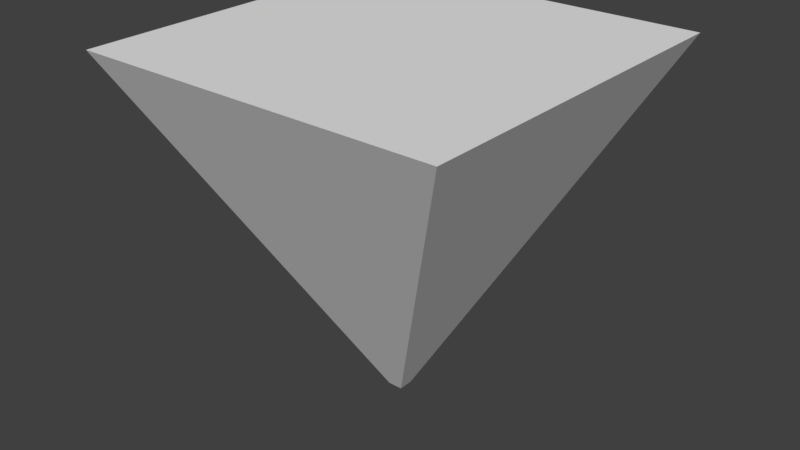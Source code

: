 # Source: markerMesh.blend  (saved by Blender 2.78.0; exported with 4.5.12 LTS)
import bpy
from mathutils import Matrix  # noqa: F401  (used for matrix-valued properties, if any)

bpy.ops.wm.read_factory_settings(use_empty=True)
scene = bpy.context.scene
scene.name = 'Scene'

# ---- collections
col_collection_1 = bpy.data.collections.new('Collection 1'); scene.collection.children.link(col_collection_1)

# ---- materials (node trees are filled in below, after node groups)
mat_material = bpy.data.materials.new('Material')
mat_material.alpha_threshold = 0.0
mat_material.use_transparent_shadow = False
mat_material.roughness = 0.5
mat_material.line_color = (0.0, 0.0, 0.0, 1.0)

# ---- material node trees

# ---- world
world_world = bpy.data.worlds.new('World'); scene.world = world_world
world_world.color = (0.05088, 0.05088, 0.05088)
world_world.use_sun_shadow = False
world_world.sun_shadow_jitter_overblur = 0.0
world_world.cycles.sampling_method = 'MANUAL'

# ---- meshes
me_cube = bpy.data.meshes.new('Cube')
me_cube.from_pydata([(0.03984, 0.03984, 0.1039), (0.03984, -0.03984, 0.1039), (-0.03984, -0.03984, 0.1039), (-0.03984, 0.03984, 0.1039), (1.0, 1.0, 2.0), (1.0, -1.0, 2.0), (-1.0, -1.0, 2.0), (-1.0, 1.0, 2.0)], [], [(0, 1, 2, 3), (4, 7, 6, 5), (0, 4, 5, 1), (1, 5, 6, 2), (2, 6, 7, 3), (4, 0, 3, 7)])
me_cube.materials.append(mat_material)
me_cube.use_remesh_preserve_volume = False
me_cube.use_remesh_preserve_attributes = False
me_cube.use_mirror_vertex_groups = False
me_cube.update()

# ---- objects
ob_cube = bpy.data.objects.new('Cube', me_cube)

# ---- transforms, parenting, visibility, modifiers, constraints
ob_cube.location = (0.0, 0.0, 0.0)
ob_cube.lock_rotations_4d = False
ob_cube.empty_display_type = 'ARROWS'
ob_cube.lineart.crease_threshold = 0.0

# ---- collection membership
col_collection_1.objects.link(ob_cube)

# ---- scene / render settings (as saved in the file)
scene.frame_start = 1; scene.frame_end = 250; scene.frame_set(1)
scene.render.engine = 'BLENDER_EEVEE_NEXT'
scene.render.resolution_percentage = 50
scene.render.dither_intensity = 0.0
scene.cycles.use_denoising = False
scene.cycles.samples = 128
scene.cycles.sampling_pattern = 'TABULATED_SOBOL'
scene.cycles.light_sampling_threshold = 0.0
scene.cycles.use_adaptive_sampling = False
scene.cycles.use_light_tree = False
scene.cycles.blur_glossy = 0.0
scene.cycles.sample_clamp_indirect = 0.0
scene.view_settings.view_transform = 'Standard'
bpy.context.view_layer.update()

# ---- added for rendering (the .blend has no active camera and no usable light): camera, sun
cam_auto = bpy.data.cameras.new('AutoCamera')
cam_auto.lens = 50.0
cam_auto.sensor_width = 36.0
cam_auto.clip_end = 1000.0
ob_auto_camera = bpy.data.objects.new('AutoCamera', cam_auto)
scene.collection.objects.link(ob_auto_camera)
ob_auto_camera.location = (3.15053, -3.78063, 3.57239)
ob_auto_camera.rotation_euler = (1.09748, -7.21219e-08, 0.694738)
scene.camera = ob_auto_camera
light_auto_sun = bpy.data.lights.new('AutoSun', 'SUN')
light_auto_sun.energy = 3.0
light_auto_sun.angle = 0.0523599
ob_auto_sun = bpy.data.objects.new('AutoSun', light_auto_sun)
scene.collection.objects.link(ob_auto_sun)
ob_auto_sun.rotation_euler = (0.872665, 0.174533, 0.523599)
bpy.context.view_layer.update()

